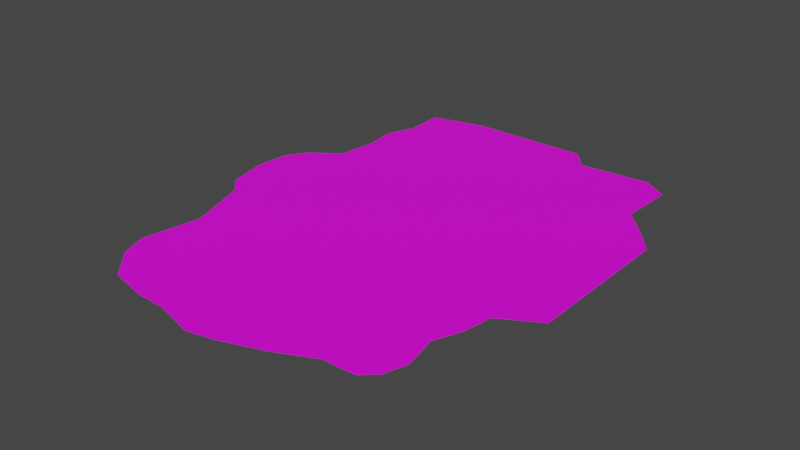 # Source: CampgroundNM_Ground_Emissive00.blend  (saved by Blender 3.1.7; exported with 4.5.12 LTS)
import bpy
from mathutils import Matrix  # noqa: F401  (used for matrix-valued properties, if any)

bpy.ops.wm.read_factory_settings(use_empty=True)
scene = bpy.context.scene
scene.name = 'Scene'

# ---- collections
col_collection = bpy.data.collections.new('Collection'); scene.collection.children.link(col_collection)

# ---- images (referenced by path relative to the original .blend; pixels are not part of the script)
import os
ASSET_DIR = os.environ.get("B2B_ASSET_DIR", "")  # directory of the original .blend (textures are referenced by path, not embedded)
HERE = os.path.dirname(os.path.abspath(__file__))  # packed textures are extracted next to this script under _unpacked/

def load_image(name, relpath, width, height, colorspace="sRGB"):
    """Load a texture the original file referenced (path relative to the .blend, or extracted next to this script)."""
    p = next((c for c in (os.path.join(HERE, relpath), os.path.join(ASSET_DIR, relpath)) if relpath and os.path.exists(c)), "")
    if p:
        img = bpy.data.images.load(p, check_existing=True)
        img.name = name
    else:  # same state as the original file: an image datablock whose file is absent (Cycles renders it pink)
        img = bpy.data.images.new(name, width, height)
        img.source = "FILE"
        img.filepath = "//" + (relpath or name)
    img.colorspace_settings.name = colorspace
    return img
img_778_png_003 = load_image('778.png.003', '778.png', 1024, 1024, 'sRGB')

# ---- materials (node trees are filled in below, after node groups)
mat_worldgridmaterial = bpy.data.materials.new('WorldGridMaterial')
mat_worldgridmaterial.use_transparent_shadow = False

# ---- material node trees
mat_worldgridmaterial.use_nodes = True; mat_worldgridmaterial.node_tree.nodes.clear()
_N = mat_worldgridmaterial.node_tree.nodes; _L = mat_worldgridmaterial.node_tree.links
n0 = _N.new('ShaderNodeBsdfPrincipled'); n0.name = 'Principled BSDF'; n0.location = (10, 300)
n0.distribution = 'GGX'
n0.subsurface_method = 'RANDOM_WALK_SKIN'
n0.inputs[3].default_value = 1.45
n0.inputs[27].default_value = (0.0, 0.0, 0.0, 1.0)
n0.inputs[28].default_value = 1.0
n1 = _N.new('ShaderNodeOutputMaterial'); n1.name = 'Material Output'; n1.location = (300, 300)
n2 = _N.new('ShaderNodeTexImage'); n2.name = '이미지 텍스처'; n2.location = (-348, 139)
n2.image = img_778_png_003
_L.new(n0.outputs[0], n1.inputs[0])
_L.new(n2.outputs[0], n0.inputs[0])
n1.is_active_output = True

# ---- world
world_world = bpy.data.worlds.new('World'); scene.world = world_world
world_world.use_nodes = True; world_world.node_tree.nodes.clear()
_N = world_world.node_tree.nodes; _L = world_world.node_tree.links
n0 = _N.new('ShaderNodeOutputWorld'); n0.name = 'World Output'; n0.location = (300, 300)
n1 = _N.new('ShaderNodeBackground'); n1.name = 'Background'; n1.location = (10, 300)
n1.inputs[0].default_value = (0.05088, 0.05088, 0.05088, 1.0)
_L.new(n1.outputs[0], n0.inputs[0])
n0.is_active_output = True
world_world.color = (0.05088, 0.05088, 0.05088)
world_world.use_sun_shadow = False
world_world.sun_shadow_jitter_overblur = 0.0

# ---- meshes
me_sm_campgroundnm_ground_normal_emissive_md_002 = bpy.data.meshes.new('SM_CampgroundNM_Ground_Normal_Emissive.md.002')
me_sm_campgroundnm_ground_normal_emissive_md_002.from_pydata([(4.9, -6.99, 4.28e-16), (0.232, -0.7626, 4.669e-17), (4.748, -7.397, 4.529e-16), (9.01, -12.75, 7.806e-16), (8.476, -10.24, 6.273e-16), (4.668, -5.689, 3.484e-16), (8.79, -13.48, 8.252e-16), (4.647, -7.48, 4.58e-16), (10.97, -12.83, 7.856e-16), (10.46, -10.42, 6.38e-16), (10.46, -14.52, 8.89e-16), (9.408, -7.954, 4.87e-16), (11.25, -8.473, 5.188e-16), (11.6, -6.342, 3.883e-16), (8.686, -13.57, 8.311e-16), (9.456, -15.45, 9.461e-16), (7.071, -15.52, 9.505e-16), (6.618, -13.63, 8.349e-16), (3.559, -7.538, 4.616e-16), (3.602, -15.06, 9.222e-16), (4.325, -16.82, 1.03e-15), (1.993, -8.268, 5.063e-16), (0.7841, -16.05, 9.829e-16), (1.309, -17.88, 1.095e-15), (0.5242, -8.772, 5.371e-16), (-0.641, -16.37, 1.002e-15), (-0.6808, -18.33, 1.122e-15), (-3.704, -17.52, 1.073e-15), (-0.2485, -8.929, 5.467e-16), (-3.437, -15.63, 9.568e-16), (-5.555, -15.59, 9.543e-16), (-5.786, -17.48, 1.07e-15), (-1.705, -8.544, 5.231e-16), (-2.82, -8.502, 5.206e-16), (-7.69, -15.1, 9.245e-16), (-8.663, -16.83, 1.03e-15), (-10.68, -14.74, 9.027e-16), (-3.94, -8.228, 5.038e-16), (-9.028, -13.72, 8.399e-16), (-9.412, -12.65, 7.743e-16), (-11.37, -12.82, 7.847e-16), (-4.655, -7.498, 4.591e-16), (-10.63, -8.536, 5.227e-16), (-4.886, -6.917, 4.235e-16), (-8.67, -8.382, 5.133e-16), (-10.48, -3.093, 1.894e-16), (-4.546, -4.733, 2.898e-16), (-12.14, -4.106, 2.514e-16), (-5.473, -2.033, 1.245e-16), (-11.61, -1.919, 1.175e-16), (-13.36, -2.84, 1.739e-16), (-6.049, -1.387, 8.494e-17), (-13.95, 0.02337, -1.431e-18), (-6.266, -0.2884, 1.766e-17), (-12.04, 0.1579, -9.666e-18), (-11.93, 1.817, -1.112e-16), (-13.8, 2.416, -1.479e-16), (-12.78, 4.048, -2.479e-16), (-6.206, 0.6008, -3.679e-17), (-11.37, 2.707, -1.657e-16), (-10.66, 5.507, -3.372e-16), (-5.911, 1.104, -6.757e-17), (-8.871, 4.428, -2.711e-16), (-8.37, 8.597, -5.264e-16), (-10.29, 8.568, -5.246e-16), (-4.633, 2.018, -1.236e-16), (-4.348, 4.152, -2.542e-16), (-4.452, 5.169, -3.165e-16), (-8.664, 10.55, -6.457e-16), (-10.62, 10.8, -6.616e-16), (-9.759, 12.78, -7.826e-16), (-3.995, 6.136, -3.757e-16), (-7.847, 12.41, -7.599e-16), (-7.906, 14.33, -8.773e-16), (-9.852, 15.81, -9.681e-16), (-5.792, 16.8, -1.028e-15), (-3.97, 7.122, -4.361e-16), (-5.565, 14.9, -9.121e-16), (-0.6877, 16.8, -1.028e-15), (-2.742, 7.423, -4.545e-16), (-0.6877, 14.9, -9.121e-16), (2.122, 14.9, -9.121e-16), (3.012, 16.8, -1.028e-15), (-0.244, 7.431, -4.55e-16), (4.307, 15.24, -9.333e-16), (1.221, 7.428, -4.549e-16), (3.479, 13.27, -8.124e-16), (7.874, 13.63, -8.344e-16), (7.726, 15.52, -9.504e-16), (9.503, 15.65, -9.585e-16), (1.958, 6.602, -4.043e-16), (4.212, 6.76, -4.139e-16), (9.369, 13.47, -8.25e-16), (11.31, 14.48, -8.864e-16), (11.25, 12.86, -7.875e-16), (11.11, 10.43, -6.386e-16), (5.012, 6.653, -4.074e-16), (9.172, 9.737, -5.962e-16), (11.57, 7.115, -4.357e-16), (13.01, 8.349, -5.112e-16), (4.959, 4.746, -2.906e-16), (6.195, 3.389, -2.075e-16), (12.5, 5.943, -3.639e-16), (14.4, 6.607, -4.045e-16), (14.4, 4.281, -2.622e-16), (6.692, 2.751, -1.685e-16), (12.5, 4.281, -2.622e-16), (14.4, 1.249e-05, -7.649e-22), (12.5, 1.249e-05, -7.65e-22), (6.714, 1.865, -1.142e-16), (6.727, -0.3351, 2.052e-17), (5.16, -4.49, 2.749e-16), (5.409, -3.027, 1.853e-16), (9.872, -5.144, 3.15e-16), (6.729, -2.212, 1.354e-16), (12.5, -3.634, 2.225e-16), (14.4, -4.733, 2.898e-16)], [], [(0, 1, 2), (3, 0, 2), (0, 3, 4), (4, 5, 0), (2, 6, 3), (5, 1, 0), (6, 2, 7), (2, 1, 7), (6, 8, 3), (9, 3, 8), (3, 9, 4), (8, 6, 10), (9, 11, 4), (5, 4, 11), (11, 9, 12), (13, 11, 12), (14, 10, 6), (6, 7, 14), (10, 14, 15), (15, 14, 16), (7, 17, 14), (16, 14, 17), (17, 7, 18), (7, 1, 18), (19, 16, 17), (16, 19, 20), (17, 18, 21), (17, 21, 19), (18, 1, 21), (22, 20, 19), (20, 22, 23), (19, 21, 24), (19, 24, 22), (21, 1, 24), (23, 22, 25), (26, 23, 25), (27, 26, 25), (28, 22, 24), (22, 28, 25), (24, 1, 28), (27, 25, 29), (28, 29, 25), (30, 27, 29), (27, 30, 31), (29, 28, 32), (28, 1, 32), (33, 29, 32), (29, 33, 30), (32, 1, 33), (34, 31, 30), (31, 34, 35), (34, 36, 35), (37, 30, 33), (30, 37, 34), (33, 1, 37), (36, 34, 38), (37, 38, 34), (39, 36, 38), (36, 39, 40), (38, 37, 41), (41, 39, 38), (37, 1, 41), (39, 42, 40), (39, 41, 43), (41, 1, 43), (42, 39, 44), (43, 44, 39), (45, 42, 44), (44, 43, 46), (46, 45, 44), (43, 1, 46), (42, 45, 47), (45, 46, 48), (46, 1, 48), (49, 47, 45), (47, 49, 50), (45, 48, 51), (51, 49, 45), (48, 1, 51), (49, 52, 50), (49, 51, 53), (51, 1, 53), (52, 49, 54), (49, 53, 54), (55, 52, 54), (52, 55, 56), (55, 57, 56), (54, 53, 58), (54, 58, 55), (53, 1, 58), (57, 55, 59), (58, 59, 55), (59, 60, 57), (59, 58, 61), (58, 1, 61), (60, 59, 62), (61, 62, 59), (63, 60, 62), (60, 63, 64), (62, 61, 65), (61, 1, 65), (62, 65, 66), (62, 66, 63), (65, 1, 66), (63, 66, 67), (66, 1, 67), (63, 68, 64), (67, 68, 63), (64, 68, 69), (68, 70, 69), (67, 1, 71), (71, 68, 67), (70, 68, 72), (68, 71, 72), (72, 73, 70), (74, 70, 73), (73, 75, 74), (72, 71, 76), (76, 73, 72), (71, 1, 76), (75, 73, 77), (76, 77, 73), (77, 78, 75), (77, 76, 79), (76, 1, 79), (77, 80, 78), (79, 80, 77), (81, 78, 80), (78, 81, 82), (80, 79, 83), (79, 1, 83), (81, 84, 82), (80, 83, 85), (85, 81, 80), (83, 1, 85), (84, 81, 86), (85, 86, 81), (87, 84, 86), (84, 87, 88), (87, 89, 88), (86, 85, 90), (85, 1, 90), (86, 90, 91), (91, 87, 86), (90, 1, 91), (87, 92, 89), (93, 89, 92), (94, 93, 92), (92, 95, 94), (87, 91, 96), (96, 92, 87), (91, 1, 96), (95, 92, 97), (96, 97, 92), (98, 95, 97), (95, 98, 99), (97, 96, 100), (96, 1, 100), (101, 97, 100), (97, 101, 98), (100, 1, 101), (102, 99, 98), (99, 102, 103), (104, 103, 102), (105, 98, 101), (98, 105, 102), (101, 1, 105), (106, 104, 102), (105, 106, 102), (107, 104, 106), (106, 108, 107), (106, 105, 109), (109, 108, 106), (105, 1, 109), (108, 109, 110), (109, 1, 110), (111, 1, 5), (11, 111, 5), (112, 1, 111), (111, 11, 113), (113, 112, 111), (11, 13, 113), (114, 1, 112), (113, 114, 112), (110, 1, 114), (114, 108, 110), (115, 113, 13), (114, 113, 115), (114, 115, 108), (115, 13, 116), (115, 107, 108), (116, 107, 115)])
_uv = me_sm_campgroundnm_ground_normal_emissive_md_002.uv_layers.new(name='UV_SINGLE')
_uv.uv.foreach_set('vector', [0.2185, 0.5127, 0.5498, 0.0, 0.2269, 0.5173, 0.2455, 0.7395, 0.2185, 0.5127, 0.2269, 0.5173, 0.2185, 0.5127, 0.2455, 0.7395, 0.1858, 0.7395, 0.1858, 0.7395, 0.2129, 0.4614, 0.2185, 0.5127, 0.2269, 0.5173, 0.2861, 0.7395, 0.2455, 0.7395, 0.2129, 0.4614, 0.5498, 0.0, 0.2185, 0.5127, 0.2861, 0.7395, 0.2269, 0.5173, 0.2307, 0.5164, 0.2269, 0.5173, 0.5498, 0.0, 0.2307, 0.5164, 0.2861, 0.7395, 0.2455, 1.0, 0.2455, 0.7395, 0.1858, 1.0, 0.2455, 0.7395, 0.2455, 1.0, 0.2455, 0.7395, 0.1858, 1.0, 0.1858, 0.7395, 0.2455, 1.0, 0.2861, 0.7395, 0.2861, 1.0, 0.1858, 1.0, 0.1389, 0.7395, 0.1858, 0.7395, 0.2129, 0.4614, 0.1858, 0.7395, 0.1389, 0.7395, 0.1389, 0.7395, 0.1858, 1.0, 0.1389, 1.0, 0.0871, 1.0, 0.1389, 0.7395, 0.1389, 1.0, 0.2939, 0.7395, 0.2861, 1.0, 0.2861, 0.7395, 0.2861, 0.7395, 0.2307, 0.5164, 0.2939, 0.7395, 0.2861, 1.0, 0.2939, 0.7395, 0.2939, 1.0, 0.2939, 1.0, 0.2939, 0.7395, 0.3074, 1.0, 0.2307, 0.5164, 0.3074, 0.7395, 0.2939, 0.7395, 0.3074, 1.0, 0.2939, 0.7395, 0.3074, 0.7395, 0.3074, 0.7395, 0.2307, 0.5164, 0.2603, 0.5, 0.2307, 0.5164, 0.5498, 0.0, 0.2603, 0.5, 0.3362, 0.7395, 0.3074, 1.0, 0.3074, 0.7395, 0.3074, 1.0, 0.3362, 0.7395, 0.3362, 1.0, 0.3074, 0.7395, 0.2603, 0.5, 0.2976, 0.498, 0.3074, 0.7395, 0.2976, 0.498, 0.3362, 0.7395, 0.2603, 0.5, 0.5498, 0.0, 0.2976, 0.498, 0.3591, 0.7395, 0.3362, 1.0, 0.3362, 0.7395, 0.3362, 1.0, 0.3591, 0.7395, 0.3591, 1.0, 0.3362, 0.7395, 0.2976, 0.498, 0.3284, 0.5017, 0.3362, 0.7395, 0.3284, 0.5017, 0.3591, 0.7395, 0.2976, 0.498, 0.5498, 0.0, 0.3284, 0.5017, 0.3591, 1.0, 0.3591, 0.7395, 0.3679, 0.7395, 0.3679, 1.0, 0.3591, 1.0, 0.3679, 0.7395, 0.377, 1.0, 0.3679, 1.0, 0.3679, 0.7395, 0.3433, 0.5051, 0.3591, 0.7395, 0.3284, 0.5017, 0.3591, 0.7395, 0.3433, 0.5051, 0.3679, 0.7395, 0.3284, 0.5017, 0.5498, 0.0, 0.3433, 0.5051, 0.377, 1.0, 0.3679, 0.7395, 0.377, 0.7395, 0.3433, 0.5051, 0.377, 0.7395, 0.3679, 0.7395, 0.3792, 0.7395, 0.377, 1.0, 0.377, 0.7395, 0.377, 1.0, 0.3792, 0.7395, 0.3792, 1.0, 0.377, 0.7395, 0.3433, 0.5051, 0.3679, 0.5105, 0.3433, 0.5051, 0.5498, 0.0, 0.3679, 0.5105, 0.3843, 0.5242, 0.377, 0.7395, 0.3679, 0.5105, 0.377, 0.7395, 0.3843, 0.5242, 0.3792, 0.7395, 0.3679, 0.5105, 0.5498, 0.0, 0.3843, 0.5242, 0.3916, 0.7395, 0.3792, 1.0, 0.3792, 0.7395, 0.3792, 1.0, 0.3916, 0.7395, 0.3916, 1.0, 0.3916, 0.7395, 0.4163, 1.0, 0.3916, 1.0, 0.4082, 0.5393, 0.3792, 0.7395, 0.3843, 0.5242, 0.3792, 0.7395, 0.4082, 0.5393, 0.3916, 0.7395, 0.3843, 0.5242, 0.5498, 0.0, 0.4082, 0.5393, 0.4163, 1.0, 0.3916, 0.7395, 0.4163, 0.7395, 0.4082, 0.5393, 0.4163, 0.7395, 0.3916, 0.7395, 0.4395, 0.7395, 0.4163, 1.0, 0.4163, 0.7395, 0.4163, 1.0, 0.4395, 0.7395, 0.4395, 1.0, 0.4163, 0.7395, 0.4082, 0.5393, 0.4326, 0.5442, 0.4326, 0.5442, 0.4395, 0.7395, 0.4163, 0.7395, 0.4082, 0.5393, 0.5498, 0.0, 0.4326, 0.5442, 0.4395, 0.7395, 0.4832, 1.0, 0.4395, 1.0, 0.4395, 0.7395, 0.4326, 0.5442, 0.4465, 0.54, 0.4326, 0.5442, 0.5498, 0.0, 0.4465, 0.54, 0.4832, 1.0, 0.4395, 0.7395, 0.4832, 0.7395, 0.4465, 0.54, 0.4832, 0.7395, 0.4395, 0.7395, 0.5293, 0.7395, 0.4832, 1.0, 0.4832, 0.7395, 0.4832, 0.7395, 0.4465, 0.54, 0.4849, 0.4639, 0.4849, 0.4639, 0.5293, 0.7395, 0.4832, 0.7395, 0.4465, 0.54, 0.5498, 0.0, 0.4849, 0.4639, 0.4832, 1.0, 0.5293, 0.7395, 0.5293, 1.0, 0.5293, 0.7395, 0.4849, 0.4639, 0.5391, 0.4668, 0.4849, 0.4639, 0.5498, 0.0, 0.5391, 0.4668, 0.5542, 0.7395, 0.5293, 1.0, 0.5293, 0.7395, 0.5293, 1.0, 0.5542, 0.7395, 0.5542, 1.0, 0.5293, 0.7395, 0.5391, 0.4668, 0.5527, 0.502, 0.5527, 0.502, 0.5542, 0.7395, 0.5293, 0.7395, 0.5391, 0.4668, 0.5498, 0.0, 0.5527, 0.502, 0.5542, 0.7395, 0.5869, 1.0, 0.5542, 1.0, 0.5542, 0.7395, 0.5527, 0.502, 0.5752, 0.5137, 0.5527, 0.502, 0.5498, 0.0, 0.5752, 0.5137, 0.5869, 1.0, 0.5542, 0.7395, 0.5869, 0.7395, 0.5542, 0.7395, 0.5752, 0.5137, 0.5869, 0.7395, 0.6138, 0.7395, 0.5869, 1.0, 0.5869, 0.7395, 0.5869, 1.0, 0.6138, 0.7395, 0.6138, 1.0, 0.6138, 0.7395, 0.6343, 1.0, 0.6138, 1.0, 0.5869, 0.7395, 0.5752, 0.5137, 0.5933, 0.5151, 0.5869, 0.7395, 0.5933, 0.5151, 0.6138, 0.7395, 0.5752, 0.5137, 0.5498, 0.0, 0.5933, 0.5151, 0.6343, 1.0, 0.6138, 0.7395, 0.6343, 0.7395, 0.5933, 0.5151, 0.6343, 0.7395, 0.6138, 0.7395, 0.6343, 0.7395, 0.6528, 1.0, 0.6343, 1.0, 0.6343, 0.7395, 0.5933, 0.5151, 0.603, 0.5034, 0.5933, 0.5151, 0.5498, 0.0, 0.603, 0.5034, 0.6528, 1.0, 0.6343, 0.7395, 0.6528, 0.7395, 0.603, 0.5034, 0.6528, 0.7395, 0.6343, 0.7395, 0.686, 0.7395, 0.6528, 1.0, 0.6528, 0.7395, 0.6528, 1.0, 0.686, 0.7395, 0.686, 1.0, 0.6528, 0.7395, 0.603, 0.5034, 0.6206, 0.438, 0.603, 0.5034, 0.5498, 0.0, 0.6206, 0.438, 0.6528, 0.7395, 0.6206, 0.438, 0.6631, 0.4751, 0.6528, 0.7395, 0.6631, 0.4751, 0.686, 0.7395, 0.6206, 0.438, 0.5498, 0.0, 0.6631, 0.4751, 0.686, 0.7395, 0.6631, 0.4751, 0.6826, 0.5083, 0.6631, 0.4751, 0.5498, 0.0, 0.6826, 0.5083, 0.686, 0.7395, 0.7104, 0.7395, 0.686, 1.0, 0.6826, 0.5083, 0.7104, 0.7395, 0.686, 0.7395, 0.686, 1.0, 0.7104, 0.7395, 0.7104, 1.0, 0.7104, 0.7395, 0.7319, 1.0, 0.7104, 1.0, 0.6826, 0.5083, 0.5498, 0.0, 0.7046, 0.5132, 0.7046, 0.5132, 0.7104, 0.7395, 0.6826, 0.5083, 0.7319, 1.0, 0.7104, 0.7395, 0.7319, 0.7395, 0.7104, 0.7395, 0.7046, 0.5132, 0.7319, 0.7395, 0.7319, 0.7395, 0.7617, 0.7395, 0.7319, 1.0, 0.7617, 1.0, 0.7319, 1.0, 0.7617, 0.7395, 0.7617, 0.7395, 0.7695, 1.0, 0.7617, 1.0, 0.7319, 0.7395, 0.7046, 0.5132, 0.7246, 0.5398, 0.7246, 0.5398, 0.7617, 0.7395, 0.7319, 0.7395, 0.7046, 0.5132, 0.5498, 0.0, 0.7246, 0.5398, 0.7695, 1.0, 0.7617, 0.7395, 0.7695, 0.7395, 0.7246, 0.5398, 0.7695, 0.7395, 0.7617, 0.7395, 0.7695, 0.7395, 0.7954, 1.0, 0.7695, 1.0, 0.7695, 0.7395, 0.7246, 0.5398, 0.7432, 0.5232, 0.7246, 0.5398, 0.5498, 0.0, 0.7432, 0.5232, 0.7695, 0.7395, 0.7954, 0.7395, 0.7954, 1.0, 0.7432, 0.5232, 0.7954, 0.7395, 0.7695, 0.7395, 0.8101, 0.7395, 0.7954, 1.0, 0.7954, 0.7395, 0.7954, 1.0, 0.8101, 0.7395, 0.8101, 1.0, 0.7954, 0.7395, 0.7432, 0.5232, 0.7778, 0.5002, 0.7432, 0.5232, 0.5498, 0.0, 0.7778, 0.5002, 0.8101, 0.7395, 0.8335, 1.0, 0.8101, 1.0, 0.7954, 0.7395, 0.7778, 0.5002, 0.7998, 0.4922, 0.7998, 0.4922, 0.8101, 0.7395, 0.7954, 0.7395, 0.7778, 0.5002, 0.5498, 0.0, 0.7998, 0.4922, 0.8335, 1.0, 0.8101, 0.7395, 0.8335, 0.7395, 0.7998, 0.4922, 0.8335, 0.7395, 0.8101, 0.7395, 0.8408, 0.7395, 0.8335, 1.0, 0.8335, 0.7395, 0.8335, 1.0, 0.8408, 0.7395, 0.8408, 1.0, 0.8408, 0.7395, 0.8506, 1.0, 0.8408, 1.0, 0.8335, 0.7395, 0.7998, 0.4922, 0.8086, 0.4644, 0.7998, 0.4922, 0.5498, 0.0, 0.8086, 0.4644, 0.8335, 0.7395, 0.8086, 0.4644, 0.8472, 0.4678, 0.8472, 0.4678, 0.8408, 0.7395, 0.8335, 0.7395, 0.8086, 0.4644, 0.5498, 0.0, 0.8472, 0.4678, 0.8408, 0.7395, 0.8506, 0.7395, 0.8506, 1.0, 0.8584, 1.0, 0.8506, 1.0, 0.8506, 0.7395, 0.8755, 1.0, 0.8584, 1.0, 0.8506, 0.7395, 0.8506, 0.7395, 0.8887, 1.0, 0.8755, 1.0, 0.8408, 0.7395, 0.8472, 0.4678, 0.8701, 0.4795, 0.8701, 0.4795, 0.8506, 0.7395, 0.8408, 0.7395, 0.8472, 0.4678, 0.5498, 0.0, 0.8701, 0.4795, 0.8887, 1.0, 0.8506, 0.7395, 0.895, 0.7395, 0.8701, 0.4795, 0.895, 0.7395, 0.8506, 0.7395, 0.9233, 0.7395, 0.8887, 1.0, 0.895, 0.7395, 0.8887, 1.0, 0.9233, 0.7395, 0.9111, 1.0, 0.895, 0.7395, 0.8701, 0.4795, 0.8882, 0.4209, 0.8701, 0.4795, 0.5498, 0.0, 0.8882, 0.4209, 0.9341, 0.415, 0.895, 0.7395, 0.8882, 0.4209, 0.895, 0.7395, 0.9341, 0.415, 0.9233, 0.7395, 0.8882, 0.4209, 0.5498, 0.0, 0.9341, 0.415, 0.9365, 0.7395, 0.9111, 1.0, 0.9233, 0.7395, 0.9111, 1.0, 0.9365, 0.7395, 0.9302, 1.0, 0.9546, 1.0, 0.9302, 1.0, 0.9365, 0.7395, 0.9575, 0.4146, 0.9233, 0.7395, 0.9341, 0.415, 0.9233, 0.7395, 0.9575, 0.4146, 0.9365, 0.7395, 0.9341, 0.415, 0.5498, 0.0, 0.9575, 0.4146, 0.9536, 0.7395, 0.9546, 1.0, 0.9365, 0.7395, 0.9575, 0.4146, 0.9536, 0.7395, 0.9365, 0.7395, 1.0, 1.0, 0.9546, 1.0, 0.9536, 0.7395, 0.9536, 0.7395, 1.0, 0.7395, 1.0, 1.0, 0.9536, 0.7395, 0.9575, 0.4146, 0.9761, 0.3989, 0.9761, 0.3989, 1.0, 0.7395, 0.9536, 0.7395, 0.9575, 0.4146, 0.5498, 0.0, 0.9761, 0.3989, 1.0, 0.7395, 0.9761, 0.3989, 1.0, 0.3643, 0.9761, 0.3989, 0.5498, 0.0, 1.0, 0.3643, 0.1865, 0.4458, 0.5498, 0.0, 0.2129, 0.4614, 0.1389, 0.7395, 0.1865, 0.4458, 0.2129, 0.4614, 0.1622, 0.4175, 0.5498, 0.0, 0.1865, 0.4458, 0.1865, 0.4458, 0.1389, 0.7395, 0.0871, 0.7395, 0.0871, 0.7395, 0.1622, 0.4175, 0.1865, 0.4458, 0.1389, 0.7395, 0.0871, 1.0, 0.0871, 0.7395, 0.08191, 0.4653, 0.5498, 0.0, 0.1622, 0.4175, 0.0871, 0.7395, 0.08191, 0.4653, 0.1622, 0.4175, 3.052e-05, 0.437, 0.5498, 0.0, 0.08191, 0.4653, 0.08191, 0.4653, 3.052e-05, 0.7395, 3.052e-05, 0.437, 0.04871, 0.7395, 0.0871, 0.7395, 0.0871, 1.0, 0.08191, 0.4653, 0.0871, 0.7395, 0.04871, 0.7395, 0.08191, 0.4653, 0.04871, 0.7395, 3.052e-05, 0.7395, 0.04871, 0.7395, 0.0871, 1.0, 0.04871, 1.0, 0.04871, 0.7395, 3.052e-05, 1.0, 3.052e-05, 0.7395, 0.04871, 1.0, 3.052e-05, 1.0, 0.04871, 0.7395])
me_sm_campgroundnm_ground_normal_emissive_md_002.materials.append(mat_worldgridmaterial)
me_sm_campgroundnm_ground_normal_emissive_md_002.use_remesh_fix_poles = True
me_sm_campgroundnm_ground_normal_emissive_md_002.use_remesh_preserve_attributes = False
me_sm_campgroundnm_ground_normal_emissive_md_002.update()

# ---- objects
ob_sm_campgroundnm_ground_normal_emissive_mo = bpy.data.objects.new('SM_CampgroundNM_Ground_Normal_Emissive.mo', me_sm_campgroundnm_ground_normal_emissive_md_002)

# ---- transforms, parenting, visibility, modifiers, constraints
ob_sm_campgroundnm_ground_normal_emissive_mo.location = (0.0, 0.0, 0.0)

# ---- collection membership
col_collection.objects.link(ob_sm_campgroundnm_ground_normal_emissive_mo)

# ---- scene / render settings (as saved in the file)
scene.frame_start = 1; scene.frame_end = 250; scene.frame_set(1)
scene.render.engine = 'BLENDER_EEVEE_NEXT'
scene.cycles.sampling_pattern = 'TABULATED_SOBOL'
scene.cycles.use_light_tree = False
scene.view_settings.view_transform = 'Filmic'
bpy.context.view_layer.update()

# ---- added for rendering (the .blend has no active camera and no usable light): camera, sun
cam_auto = bpy.data.cameras.new('AutoCamera')
cam_auto.lens = 50.0
cam_auto.sensor_width = 36.0
cam_auto.clip_end = 1000.0
ob_auto_camera = bpy.data.objects.new('AutoCamera', cam_auto)
scene.collection.objects.link(ob_auto_camera)
ob_auto_camera.location = (41.9853, -50.8775, 33.4078)
ob_auto_camera.rotation_euler = (1.09748, -7.21219e-08, 0.694738)
scene.camera = ob_auto_camera
light_auto_sun = bpy.data.lights.new('AutoSun', 'SUN')
light_auto_sun.energy = 3.0
light_auto_sun.angle = 0.0523599
ob_auto_sun = bpy.data.objects.new('AutoSun', light_auto_sun)
scene.collection.objects.link(ob_auto_sun)
ob_auto_sun.rotation_euler = (0.872665, 0.174533, 0.523599)
bpy.context.view_layer.update()
